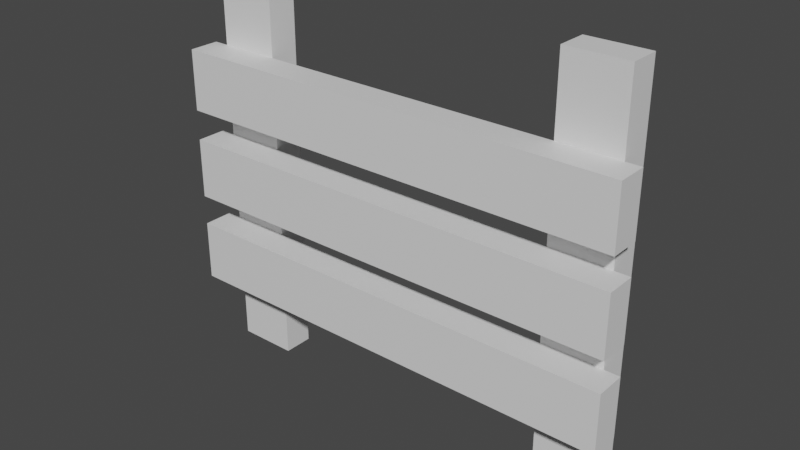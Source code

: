 # Source: woodenFence.blend  (saved by Blender 3.6.11; exported with 4.5.12 LTS)
import bpy
from mathutils import Matrix  # noqa: F401  (used for matrix-valued properties, if any)

bpy.ops.wm.read_factory_settings(use_empty=True)
scene = bpy.context.scene
scene.name = 'Scene'

# ---- collections
col_collection = bpy.data.collections.new('Collection'); scene.collection.children.link(col_collection)

# ---- materials (node trees are filled in below, after node groups)
mat_material = bpy.data.materials.new('Material')
mat_material.alpha_threshold = 0.0
mat_material.use_transparent_shadow = False
mat_material.roughness = 0.5
mat_material.line_color = (0.0, 0.0, 0.0, 1.0)

# ---- material node trees
mat_material.use_nodes = True; mat_material.node_tree.nodes.clear()
_N = mat_material.node_tree.nodes; _L = mat_material.node_tree.links
n0 = _N.new('ShaderNodeOutputMaterial'); n0.name = 'Material Output'; n0.location = (300, 300)
n1 = _N.new('ShaderNodeBsdfPrincipled'); n1.name = 'Principled BSDF'; n1.location = (10, 300)
n1.distribution = 'GGX'
n1.subsurface_method = 'RANDOM_WALK_SKIN'
n1.inputs[3].default_value = 1.45
n1.inputs[27].default_value = (0.0, 0.0, 0.0, 1.0)
n1.inputs[28].default_value = 1.0
_L.new(n1.outputs[0], n0.inputs[0])
n0.is_active_output = True

# ---- world
world_world = bpy.data.worlds.new('World'); scene.world = world_world
world_world.use_nodes = True; world_world.node_tree.nodes.clear()
_N = world_world.node_tree.nodes; _L = world_world.node_tree.links
n0 = _N.new('ShaderNodeOutputWorld'); n0.name = 'World Output'; n0.location = (300, 300)
n1 = _N.new('ShaderNodeBackground'); n1.name = 'Background'; n1.location = (10, 300)
n1.inputs[0].default_value = (0.05088, 0.05088, 0.05088, 1.0)
_L.new(n1.outputs[0], n0.inputs[0])
n0.is_active_output = True
world_world.color = (0.05088, 0.05088, 0.05088)
world_world.use_sun_shadow = False
world_world.sun_shadow_jitter_overblur = 0.0

# ---- meshes
me_woodenfence = bpy.data.meshes.new('WoodenFence')
me_woodenfence.from_pydata([(-0.75, -0.03, 0.75), (-0.75, -0.03, 0.55), (0.75, -0.03, 0.75), (0.75, -0.03, 0.55), (-0.75, 0.07, 0.75), (-0.75, 0.07, 0.55), (0.75, 0.07, 0.75), (0.75, 0.07, 0.55), (-0.75, -0.03, 0.45), (-0.75, -0.03, 0.25), (0.75, -0.03, 0.45), (0.75, -0.03, 0.25), (-0.75, 0.07, 0.45), (-0.75, 0.07, 0.25), (0.75, 0.07, 0.45), (0.75, 0.07, 0.25), (0.5, 0.07, -1.49e-08), (0.7, 0.07, -1.49e-08), (0.5, 0.07, 1.3), (0.7, 0.07, 1.3), (0.5, 0.17, -1.49e-08), (0.7, 0.17, -1.49e-08), (0.5, 0.17, 1.3), (0.7, 0.17, 1.3), (-0.7, 0.07, -1.49e-08), (-0.5, 0.07, -1.49e-08), (-0.7, 0.07, 1.3), (-0.5, 0.07, 1.3), (-0.7, 0.17, -1.49e-08), (-0.5, 0.17, -1.49e-08), (-0.7, 0.17, 1.3), (-0.5, 0.17, 1.3), (-0.75, -0.03, 1.05), (-0.75, -0.03, 0.85), (0.75, -0.03, 1.05), (0.75, -0.03, 0.85), (-0.75, 0.07, 1.05), (-0.75, 0.07, 0.85), (0.75, 0.07, 1.05), (0.75, 0.07, 0.85)], [], [(0, 2, 6, 4), (3, 7, 6, 2), (7, 5, 4, 6), (5, 7, 3, 1), (1, 3, 2, 0), (5, 1, 0, 4), (8, 10, 14, 12), (11, 15, 14, 10), (15, 13, 12, 14), (13, 15, 11, 9), (9, 11, 10, 8), (13, 9, 8, 12), (16, 18, 22, 20), (19, 23, 22, 18), (23, 21, 20, 22), (21, 23, 19, 17), (17, 19, 18, 16), (24, 26, 30, 28), (27, 31, 30, 26), (31, 29, 28, 30), (29, 31, 27, 25), (25, 27, 26, 24), (32, 34, 38, 36), (35, 39, 38, 34), (39, 37, 36, 38), (37, 39, 35, 33), (33, 35, 34, 32), (37, 33, 32, 36)])
_uv = me_woodenfence.uv_layers.new(name='UVMap')
_uv.uv.foreach_set('vector', [0.525, 0.552, 0.525, 0.00384, 0.4885, 0.00384, 0.4885, 0.552, 0.225, 0.6328, 0.2615, 0.6328, 0.2615, 0.5597, 0.225, 0.5597, 0.2385, 0.552, 0.2385, 0.00384, 0.1654, 0.00384, 0.1654, 0.552, 0.6212, 0.00384, 0.6212, 0.552, 0.6577, 0.552, 0.6577, 0.00384, 0.3193, 0.552, 0.3193, 0.00384, 0.2462, 0.00384, 0.2462, 0.552, 0.3134, 0.6328, 0.35, 0.6328, 0.35, 0.5597, 0.3134, 0.5597, 0.5693, 0.552, 0.5693, 0.00384, 0.5327, 0.00384, 0.5327, 0.552, 0.2692, 0.6328, 0.3057, 0.6328, 0.3057, 0.5597, 0.2692, 0.5597, 0.07693, 0.552, 0.07693, 0.00384, 0.00384, 0.00384, 0.00384, 0.552, 0.6654, 0.00384, 0.6654, 0.552, 0.7019, 0.552, 0.7019, 0.00384, 0.1577, 0.552, 0.1577, 0.00384, 0.08461, 0.00384, 0.08461, 0.552, 0.00384, 0.6328, 0.04039, 0.6328, 0.04039, 0.5597, 0.00384, 0.5597, 0.9519, 0.479, 0.9519, 0.00384, 0.9154, 0.00384, 0.9154, 0.479, 0.08461, 0.5597, 0.04807, 0.5597, 0.04807, 0.6328, 0.08461, 0.6328, 0.7538, 0.00384, 0.7538, 0.479, 0.8269, 0.479, 0.8269, 0.00384, 0.9519, 0.9617, 0.9519, 0.4866, 0.9154, 0.4866, 0.9154, 0.9617, 0.9077, 0.479, 0.9077, 0.00384, 0.8346, 0.00384, 0.8346, 0.479, 0.9962, 0.479, 0.9962, 0.00384, 0.9596, 0.00384, 0.9596, 0.479, 0.1731, 0.5597, 0.1365, 0.5597, 0.1365, 0.6328, 0.1731, 0.6328, 0.7538, 0.4866, 0.7538, 0.9617, 0.8269, 0.9617, 0.8269, 0.4866, 0.9962, 0.9617, 0.9962, 0.4866, 0.9596, 0.4866, 0.9596, 0.9617, 0.9077, 0.9617, 0.9077, 0.4866, 0.8346, 0.4866, 0.8346, 0.9617, 0.6135, 0.552, 0.6135, 0.00384, 0.5769, 0.00384, 0.5769, 0.552, 0.3577, 0.6328, 0.3942, 0.6328, 0.3942, 0.5597, 0.3577, 0.5597, 0.4, 0.552, 0.4, 0.00384, 0.3269, 0.00384, 0.3269, 0.552, 0.7096, 0.00384, 0.7096, 0.552, 0.7462, 0.552, 0.7462, 0.00384, 0.4808, 0.552, 0.4808, 0.00384, 0.4077, 0.00384, 0.4077, 0.552, 0.4077, 0.6328, 0.4443, 0.6328, 0.4443, 0.5597, 0.4077, 0.5597])
me_woodenfence.materials.append(mat_material)
me_woodenfence.use_mirror_vertex_groups = False
me_woodenfence.update()

# ---- objects
ob_woodenfence = bpy.data.objects.new('WoodenFence', me_woodenfence)

# ---- transforms, parenting, visibility, modifiers, constraints
ob_woodenfence.location = (0.0, 0.0, 0.0)
ob_woodenfence.lock_rotations_4d = False
ob_woodenfence.empty_display_type = 'ARROWS'
ob_woodenfence.lineart.crease_threshold = 0.0

# ---- collection membership
col_collection.objects.link(ob_woodenfence)

# ---- scene / render settings (as saved in the file)
scene.frame_start = 1; scene.frame_end = 250; scene.frame_set(1)
scene.render.engine = 'BLENDER_EEVEE_NEXT'
scene.cycles.sampling_pattern = 'TABULATED_SOBOL'
scene.view_settings.view_transform = 'Filmic'
bpy.context.view_layer.update()

# ---- added for rendering (the .blend has no active camera and no usable light): camera, sun
cam_auto = bpy.data.cameras.new('AutoCamera')
cam_auto.lens = 50.0
cam_auto.sensor_width = 36.0
cam_auto.clip_end = 1000.0
ob_auto_camera = bpy.data.objects.new('AutoCamera', cam_auto)
scene.collection.objects.link(ob_auto_camera)
ob_auto_camera.location = (1.84582, -2.14498, 2.12665)
ob_auto_camera.rotation_euler = (1.09748, -7.21219e-08, 0.694738)
scene.camera = ob_auto_camera
light_auto_sun = bpy.data.lights.new('AutoSun', 'SUN')
light_auto_sun.energy = 3.0
light_auto_sun.angle = 0.0523599
ob_auto_sun = bpy.data.objects.new('AutoSun', light_auto_sun)
scene.collection.objects.link(ob_auto_sun)
ob_auto_sun.rotation_euler = (0.872665, 0.174533, 0.523599)
bpy.context.view_layer.update()
